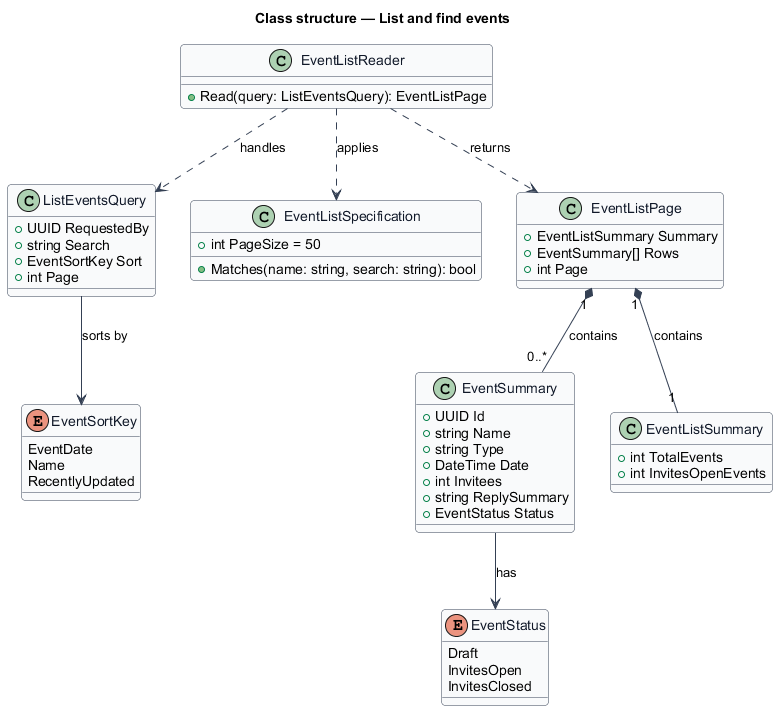

The diagram above was rendered by PlantUML. Its source (embedded in the PNG):
@startuml
' --- shared skin header ---
skinparam backgroundColor #FFFFFF
skinparam shadowing false
skinparam roundcorner 8
skinparam defaultFontName Arial
skinparam ArrowColor #344054
skinparam class {
  BorderColor #344054
  FontColor #101828
  BackgroundColor #F9FAFB
}
' --------------------------
title Class structure — List and find events

enum EventStatus {
  Draft
  InvitesOpen
  InvitesClosed
}

enum EventSortKey {
  EventDate
  Name
  RecentlyUpdated
}

class ListEventsQuery {
  +UUID RequestedBy
  +string Search
  +EventSortKey Sort
  +int Page
}

class EventListSpecification {
  +int PageSize = 50
  +Matches(name: string, search: string): bool
}

class EventSummary {
  +UUID Id
  +string Name
  +string Type
  +DateTime Date
  +int Invitees
  +string ReplySummary
  +EventStatus Status
}

class EventListSummary {
  +int TotalEvents
  +int InvitesOpenEvents
}

class EventListReader {
  +Read(query: ListEventsQuery): EventListPage
}

class EventListPage {
  +EventListSummary Summary
  +EventSummary[] Rows
  +int Page
}

EventListReader ..> ListEventsQuery : handles
EventListReader ..> EventListSpecification : applies
EventListReader ..> EventListPage : returns
EventListPage "1" *-- "0..*" EventSummary : contains
EventListPage "1" *-- "1" EventListSummary : contains
EventSummary --> EventStatus : has
ListEventsQuery --> EventSortKey : sorts by
@enduml